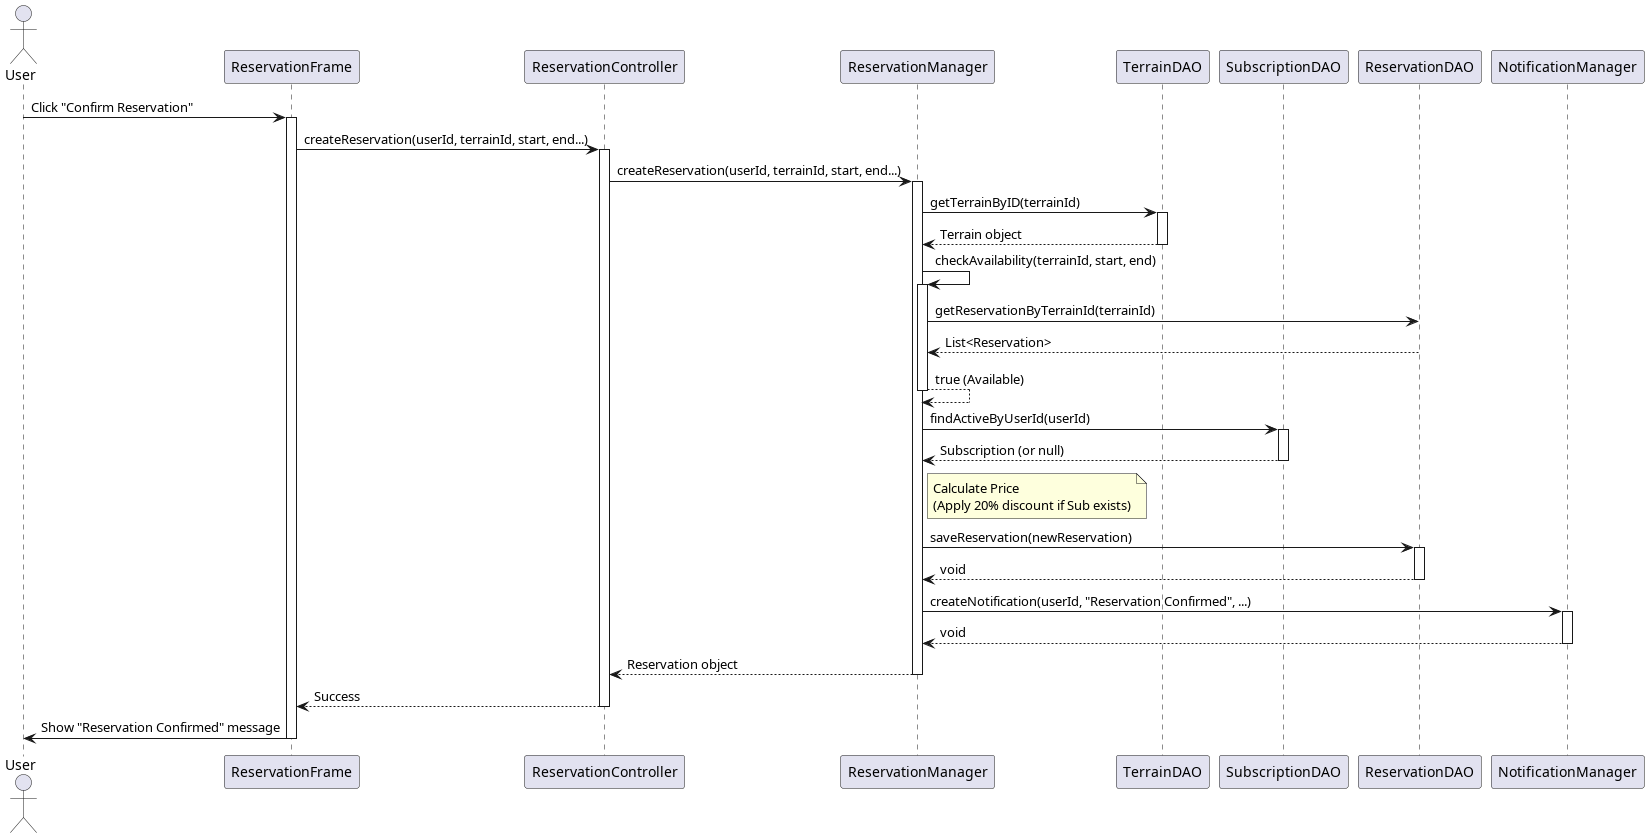

The diagram above was rendered by PlantUML. Its source (embedded in the PNG):
@startuml
actor User
participant "ReservationFrame" as View
participant "ReservationController" as Controller
participant "ReservationManager" as Service
participant "TerrainDAO" as T_DAO
participant "SubscriptionDAO" as S_DAO
participant "ReservationDAO" as R_DAO
participant "NotificationManager" as Notif

User -> View : Click "Confirm Reservation"
activate View

View -> Controller : createReservation(userId, terrainId, start, end...)
activate Controller

Controller -> Service : createReservation(userId, terrainId, start, end...)
activate Service

Service -> T_DAO : getTerrainByID(terrainId)
activate T_DAO
T_DAO --> Service : Terrain object
deactivate T_DAO

Service -> Service : checkAvailability(terrainId, start, end)
activate Service
Service -> R_DAO : getReservationByTerrainId(terrainId)
R_DAO --> Service : List<Reservation>
Service --> Service : true (Available)
deactivate Service

Service -> S_DAO : findActiveByUserId(userId)
activate S_DAO
S_DAO --> Service : Subscription (or null)
deactivate S_DAO

note right of Service : Calculate Price \n(Apply 20% discount if Sub exists)

Service -> R_DAO : saveReservation(newReservation)
activate R_DAO
R_DAO --> Service : void
deactivate R_DAO

Service -> Notif : createNotification(userId, "Reservation Confirmed", ...)
activate Notif
Notif --> Service : void
deactivate Notif

Service --> Controller : Reservation object
deactivate Service

Controller --> View : Success
deactivate Controller

View -> User : Show "Reservation Confirmed" message
deactivate View

@enduml